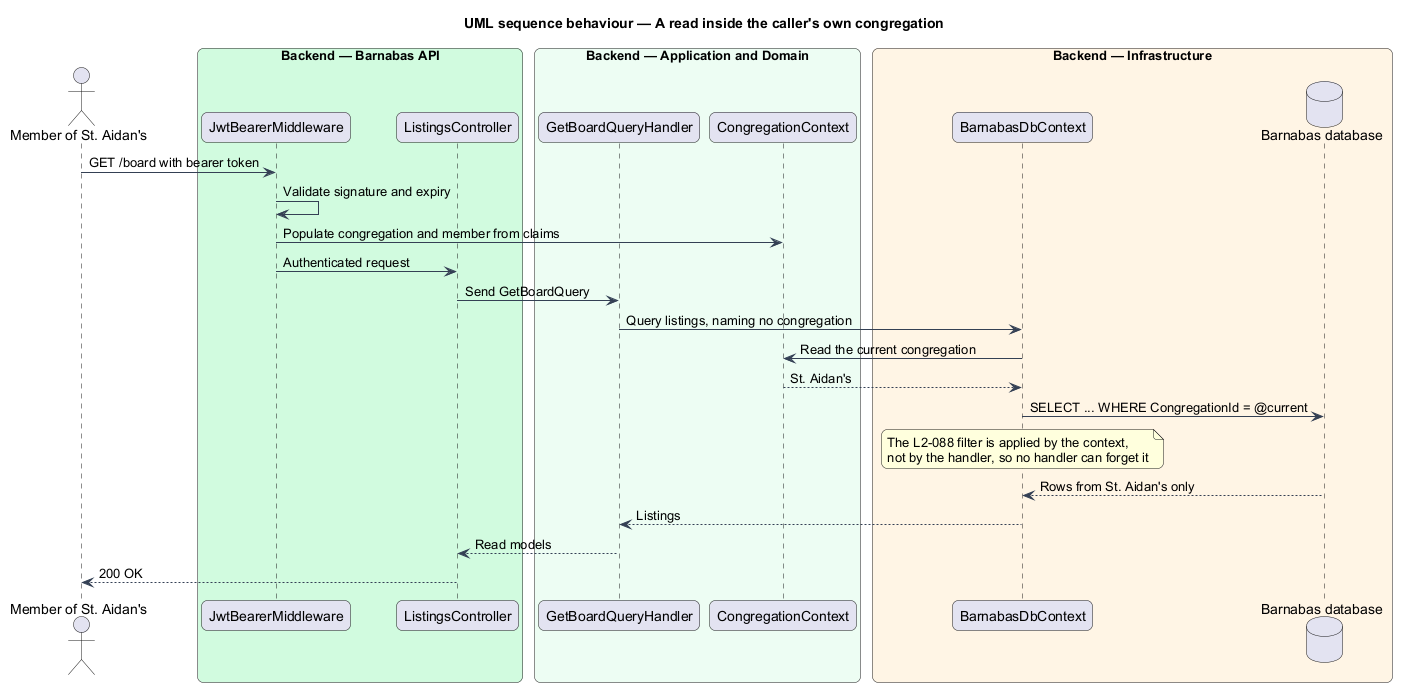

The diagram above was rendered by PlantUML. Its source (embedded in the PNG):
@startuml
title UML sequence behaviour — A read inside the caller's own congregation
skinparam backgroundColor #FFFFFF
skinparam shadowing false
skinparam roundcorner 12
skinparam defaultFontName Arial
skinparam ArrowColor #344054
skinparam rectangle {
  BorderColor #344054
  FontColor #101828
}
skinparam package {
  BorderColor #667085
  FontColor #101828
  BackgroundColor #F9FAFB
}
actor "Member of St. Aidan's" as actor
box "Backend — Barnabas API" #D1FADF
  participant "JwtBearerMiddleware" as jwt
  participant "ListingsController" as controller
end box
box "Backend — Application and Domain" #ECFDF3
  participant "GetBoardQueryHandler" as handler
  participant "CongregationContext" as ctx
end box
box "Backend — Infrastructure" #FFF4E5
  participant "BarnabasDbContext" as db
  database "Barnabas database" as store
end box

actor -> jwt : GET /board with bearer token
jwt -> jwt : Validate signature and expiry
jwt -> ctx : Populate congregation and member from claims
jwt -> controller : Authenticated request
controller -> handler : Send GetBoardQuery
handler -> db : Query listings, naming no congregation
db -> ctx : Read the current congregation
ctx --> db : St. Aidan's
db -> store : SELECT ... WHERE CongregationId = @current
note over db : The L2-088 filter is applied by the context,\nnot by the handler, so no handler can forget it
store --> db : Rows from St. Aidan's only
db --> handler : Listings
handler --> controller : Read models
controller --> actor : 200 OK
@enduml